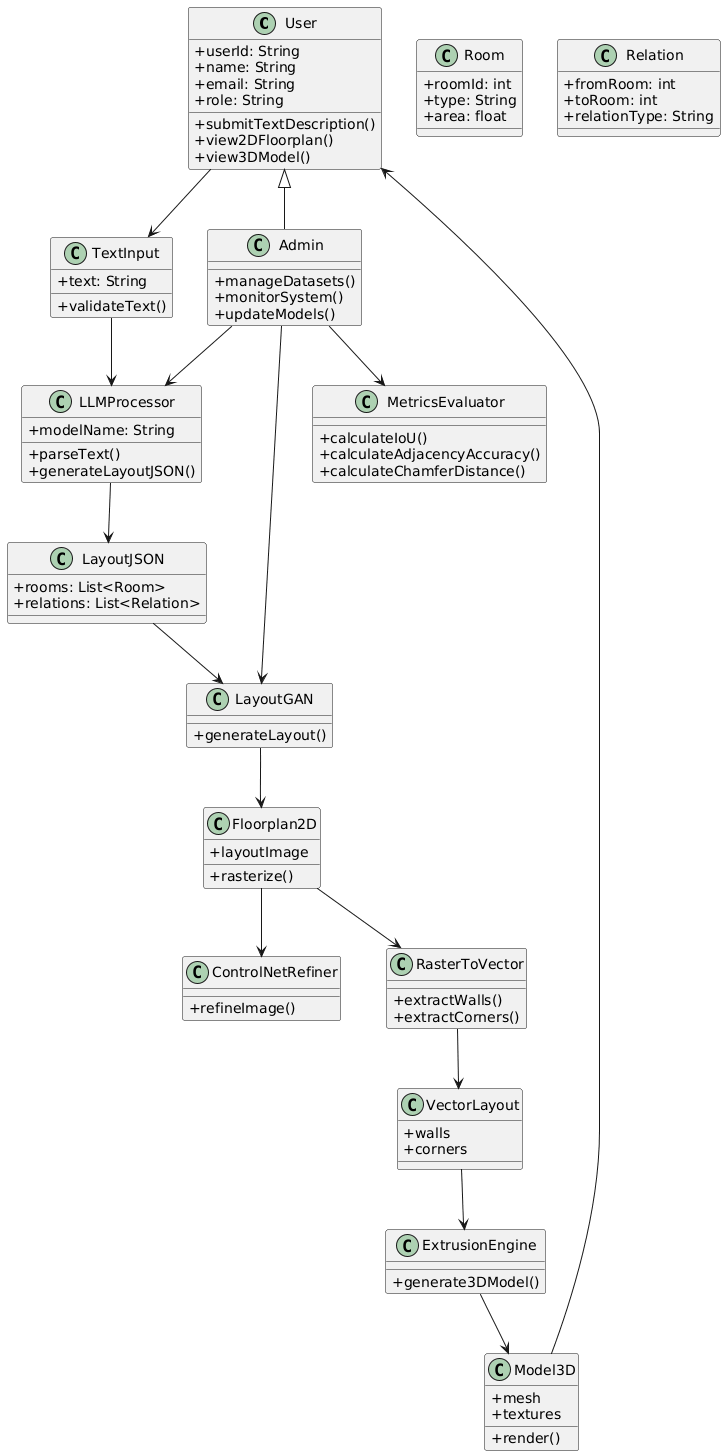

The diagram above was rendered by PlantUML. Its source (embedded in the PNG):
@startuml
skinparam classAttributeIconSize 0

class User {
  +userId: String
  +name: String
  +email: String
  +role: String
  +submitTextDescription()
  +view2DFloorplan()
  +view3DModel()
}

class Admin {
  +manageDatasets()
  +monitorSystem()
  +updateModels()
}

User <|-- Admin

class TextInput {
  +text: String
  +validateText()
}

class LLMProcessor {
  +modelName: String
  +parseText()
  +generateLayoutJSON()
}

class LayoutJSON {
  +rooms: List<Room>
  +relations: List<Relation>
}

class Room {
  +roomId: int
  +type: String
  +area: float
}

class Relation {
  +fromRoom: int
  +toRoom: int
  +relationType: String
}

class LayoutGAN {
  +generateLayout()
}

class Floorplan2D {
  +layoutImage
  +rasterize()
}

class ControlNetRefiner {
  +refineImage()
}

class RasterToVector {
  +extractWalls()
  +extractCorners()
}

class VectorLayout {
  +walls
  +corners
}

class Model3D {
  +mesh
  +textures
  +render()
}

class ExtrusionEngine {
  +generate3DModel()
}

class MetricsEvaluator {
  +calculateIoU()
  +calculateAdjacencyAccuracy()
  +calculateChamferDistance()
}

User --> TextInput
TextInput --> LLMProcessor
LLMProcessor --> LayoutJSON
LayoutJSON --> LayoutGAN
LayoutGAN --> Floorplan2D
Floorplan2D --> ControlNetRefiner
Floorplan2D --> RasterToVector
RasterToVector --> VectorLayout
VectorLayout --> ExtrusionEngine
ExtrusionEngine --> Model3D
Model3D --> User

Admin --> MetricsEvaluator
Admin --> LLMProcessor
Admin --> LayoutGAN
@enduml